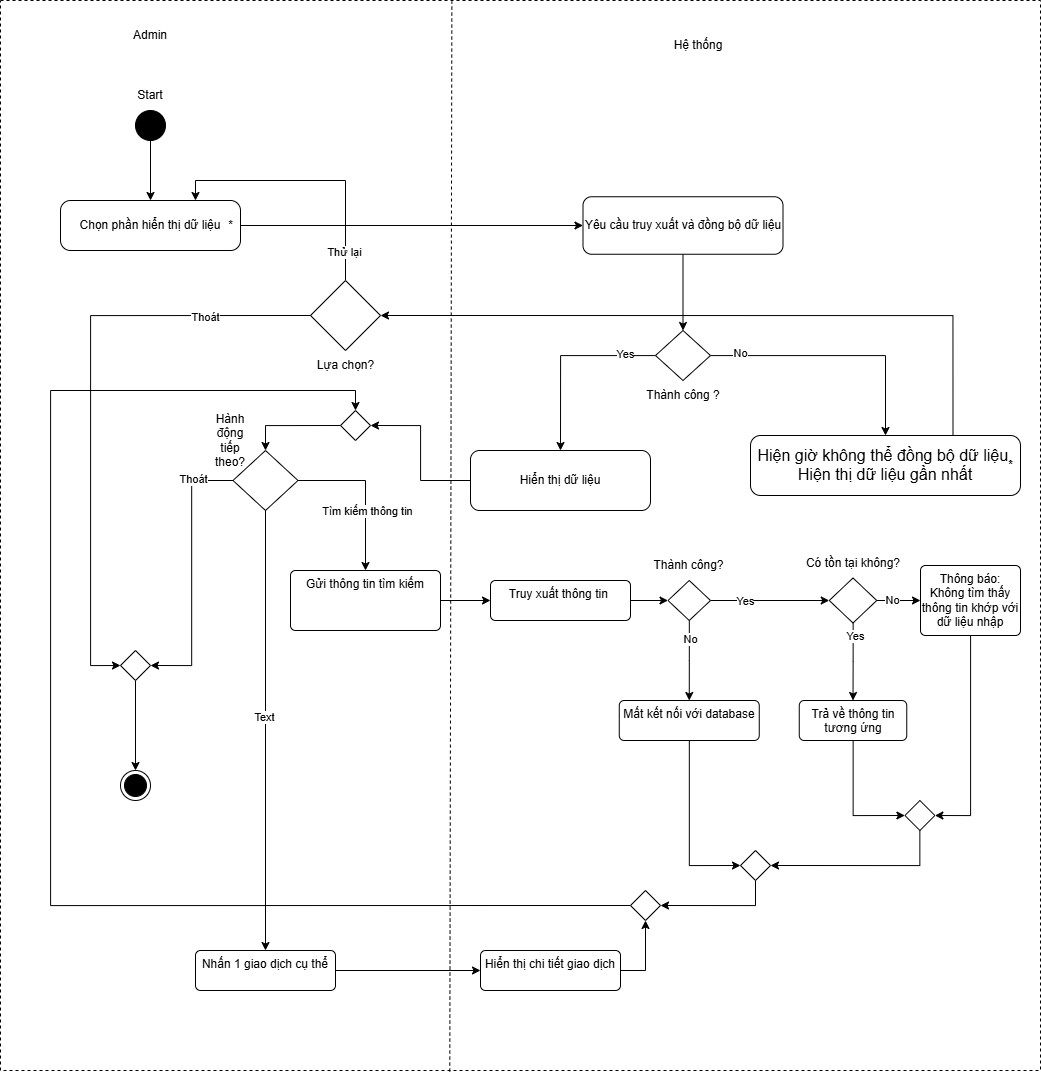

The diagram above was exported from draw.io. Its source (the exported page's mxGraphModel, read from the mxfile embedded in the PNG):
<mxGraphModel dx="1811" dy="1098" grid="1" gridSize="10" guides="1" tooltips="1" connect="1" arrows="1" fold="1" page="1" pageScale="1" pageWidth="2339" pageHeight="3300" math="0" shadow="0">
  <root>
    <mxCell id="0" />
    <mxCell id="1" parent="0" />
    <mxCell id="Qrl28LieeI4832vRNmSD-5" parent="1" style="rounded=0;whiteSpace=wrap;html=1;dashed=1;" value="" vertex="1">
      <mxGeometry height="1070" width="1040" x="80" y="80" as="geometry" />
    </mxCell>
    <mxCell id="Qrl28LieeI4832vRNmSD-7" edge="1" parent="1" source="Qrl28LieeI4832vRNmSD-5" style="endArrow=none;dashed=1;html=1;rounded=0;entryX=0.434;entryY=0.001;entryDx=0;entryDy=0;exitX=0.432;exitY=1.001;exitDx=0;exitDy=0;entryPerimeter=0;exitPerimeter=0;" target="Qrl28LieeI4832vRNmSD-5" value="">
      <mxGeometry height="50" relative="1" width="50" as="geometry">
        <mxPoint x="530" y="850" as="sourcePoint" />
        <mxPoint x="530.0000000000002" y="120" as="targetPoint" />
      </mxGeometry>
    </mxCell>
    <mxCell id="Qrl28LieeI4832vRNmSD-8" parent="1" style="text;html=1;whiteSpace=wrap;strokeColor=none;fillColor=none;align=center;verticalAlign=middle;rounded=0;" value="Admin" vertex="1">
      <mxGeometry height="30" width="60" x="200" y="100" as="geometry" />
    </mxCell>
    <mxCell id="Qrl28LieeI4832vRNmSD-9" parent="1" style="ellipse;fillColor=strokeColor;html=1;" value="" vertex="1">
      <mxGeometry height="30" width="30" x="215" y="190" as="geometry" />
    </mxCell>
    <mxCell id="Qrl28LieeI4832vRNmSD-10" parent="1" style="text;html=1;whiteSpace=wrap;strokeColor=none;fillColor=none;align=center;verticalAlign=middle;rounded=0;" value="Start" vertex="1">
      <mxGeometry height="30" width="60" x="200" y="160" as="geometry" />
    </mxCell>
    <mxCell id="Qrl28LieeI4832vRNmSD-11" edge="1" parent="1" source="Qrl28LieeI4832vRNmSD-9" style="endArrow=classic;html=1;rounded=0;exitX=0.5;exitY=1;exitDx=0;exitDy=0;" target="Qrl28LieeI4832vRNmSD-13" value="">
      <mxGeometry height="50" relative="1" width="50" as="geometry">
        <mxPoint x="420" y="350" as="sourcePoint" />
        <mxPoint x="470" y="300" as="targetPoint" />
      </mxGeometry>
    </mxCell>
    <mxCell id="Qrl28LieeI4832vRNmSD-13" parent="1" style="html=1;dashed=0;rounded=1;absoluteArcSize=1;arcSize=20;verticalAlign=middle;align=center;whiteSpace=wrap;" value="Chọn phần hiển thị dữ liệu" vertex="1">
      <mxGeometry height="50" width="180" x="140" y="280" as="geometry" />
    </mxCell>
    <mxCell id="Qrl28LieeI4832vRNmSD-14" parent="Qrl28LieeI4832vRNmSD-13" style="text;resizeWidth=0;resizeHeight=0;points=[];part=1;verticalAlign=middle;align=center;html=1;" value="*" vertex="1">
      <mxGeometry height="20" relative="1" width="20" x="1" y="0.5" as="geometry">
        <mxPoint x="-20" y="-10" as="offset" />
      </mxGeometry>
    </mxCell>
    <mxCell id="Qrl28LieeI4832vRNmSD-15" parent="1" style="text;html=1;whiteSpace=wrap;strokeColor=none;fillColor=none;align=center;verticalAlign=middle;rounded=0;" value="Hệ thống" vertex="1">
      <mxGeometry height="30" width="60" x="747.5" y="110" as="geometry" />
    </mxCell>
    <mxCell id="Qrl28LieeI4832vRNmSD-19" edge="1" parent="1" source="Qrl28LieeI4832vRNmSD-16" style="edgeStyle=orthogonalEdgeStyle;rounded=0;orthogonalLoop=1;jettySize=auto;html=1;entryX=0.5;entryY=0;entryDx=0;entryDy=0;" target="Qrl28LieeI4832vRNmSD-18">
      <mxGeometry relative="1" as="geometry" />
    </mxCell>
    <mxCell id="Qrl28LieeI4832vRNmSD-16" parent="1" style="rounded=1;whiteSpace=wrap;html=1;" value="Yêu cầu truy xuất và đồng bộ dữ liệu" vertex="1">
      <mxGeometry height="57.5" width="200" x="662.5" y="276.25" as="geometry" />
    </mxCell>
    <mxCell id="Qrl28LieeI4832vRNmSD-17" edge="1" parent="1" source="Qrl28LieeI4832vRNmSD-14" style="edgeStyle=orthogonalEdgeStyle;rounded=0;orthogonalLoop=1;jettySize=auto;html=1;entryX=0;entryY=0.5;entryDx=0;entryDy=0;" target="Qrl28LieeI4832vRNmSD-16">
      <mxGeometry relative="1" as="geometry" />
    </mxCell>
    <mxCell id="Qrl28LieeI4832vRNmSD-26" edge="1" parent="1" source="Qrl28LieeI4832vRNmSD-18" style="edgeStyle=orthogonalEdgeStyle;rounded=0;orthogonalLoop=1;jettySize=auto;html=1;entryX=0.5;entryY=0;entryDx=0;entryDy=0;" target="Qrl28LieeI4832vRNmSD-24">
      <mxGeometry relative="1" as="geometry" />
    </mxCell>
    <mxCell id="Qrl28LieeI4832vRNmSD-27" connectable="0" parent="Qrl28LieeI4832vRNmSD-26" style="edgeLabel;html=1;align=center;verticalAlign=middle;resizable=0;points=[];" value="No" vertex="1">
      <mxGeometry relative="1" x="-0.7649" y="3" as="geometry">
        <mxPoint as="offset" />
      </mxGeometry>
    </mxCell>
    <mxCell id="Qrl28LieeI4832vRNmSD-38" edge="1" parent="1" source="Qrl28LieeI4832vRNmSD-18" style="edgeStyle=orthogonalEdgeStyle;rounded=0;orthogonalLoop=1;jettySize=auto;html=1;entryX=0.5;entryY=0;entryDx=0;entryDy=0;" target="Qrl28LieeI4832vRNmSD-21">
      <mxGeometry relative="1" as="geometry" />
    </mxCell>
    <mxCell id="Qrl28LieeI4832vRNmSD-39" connectable="0" parent="Qrl28LieeI4832vRNmSD-38" style="edgeLabel;html=1;align=center;verticalAlign=middle;resizable=0;points=[];" value="Yes" vertex="1">
      <mxGeometry relative="1" x="-0.6681" y="-2" as="geometry">
        <mxPoint as="offset" />
      </mxGeometry>
    </mxCell>
    <mxCell id="Qrl28LieeI4832vRNmSD-18" parent="1" style="rhombus;" value="" vertex="1">
      <mxGeometry height="50" width="55" x="735" y="410" as="geometry" />
    </mxCell>
    <mxCell id="Qrl28LieeI4832vRNmSD-20" parent="1" style="text;html=1;whiteSpace=wrap;strokeColor=none;fillColor=none;align=center;verticalAlign=middle;rounded=0;" value="Thành công ?" vertex="1">
      <mxGeometry height="30" width="80" x="722.5" y="460" as="geometry" />
    </mxCell>
    <mxCell id="Qrl28LieeI4832vRNmSD-29" edge="1" parent="1" source="Qrl28LieeI4832vRNmSD-21" style="edgeStyle=orthogonalEdgeStyle;rounded=0;orthogonalLoop=1;jettySize=auto;html=1;entryX=1;entryY=0.5;entryDx=0;entryDy=0;" target="xLjPwM_zD7srkzFQ4ow8-8">
      <mxGeometry relative="1" as="geometry">
        <Array as="points">
          <mxPoint x="500" y="560" />
          <mxPoint x="500" y="505" />
        </Array>
      </mxGeometry>
    </mxCell>
    <mxCell id="Qrl28LieeI4832vRNmSD-21" parent="1" style="rounded=1;whiteSpace=wrap;html=1;" value="Hiển thị dữ liệu" vertex="1">
      <mxGeometry height="60" width="180" x="550" y="530" as="geometry" />
    </mxCell>
    <mxCell id="Qrl28LieeI4832vRNmSD-68" edge="1" parent="1" source="Qrl28LieeI4832vRNmSD-24" style="edgeStyle=orthogonalEdgeStyle;rounded=0;orthogonalLoop=1;jettySize=auto;html=1;exitX=0.75;exitY=0;exitDx=0;exitDy=0;entryX=1;entryY=0.5;entryDx=0;entryDy=0;" target="Qrl28LieeI4832vRNmSD-66">
      <mxGeometry relative="1" as="geometry" />
    </mxCell>
    <mxCell id="Qrl28LieeI4832vRNmSD-24" parent="1" style="html=1;dashed=0;rounded=1;absoluteArcSize=1;arcSize=20;verticalAlign=middle;align=center;whiteSpace=wrap;" value="&lt;span style=&quot;font-size:12.0pt;line-height:115%;&amp;lt;br/&amp;gt;font-family:&amp;quot;Aptos&amp;quot;,sans-serif;mso-ascii-theme-font:minor-latin;mso-fareast-font-family:&amp;lt;br/&amp;gt;Aptos;mso-fareast-theme-font:minor-latin;mso-hansi-theme-font:minor-latin;&amp;lt;br/&amp;gt;mso-bidi-font-family:&amp;quot;Times New Roman&amp;quot;;mso-bidi-theme-font:minor-bidi;&amp;lt;br/&amp;gt;mso-ansi-language:EN-US;mso-fareast-language:EN-US;mso-bidi-language:AR-SA&quot;&gt;Hiện giờ không thể đồng bộ dữ liệu. Hiện thị dữ liệu gần nhất&lt;/span&gt;" vertex="1">
      <mxGeometry height="60" width="270" x="830" y="515" as="geometry" />
    </mxCell>
    <mxCell id="Qrl28LieeI4832vRNmSD-25" parent="Qrl28LieeI4832vRNmSD-24" style="text;resizeWidth=0;resizeHeight=0;points=[];part=1;verticalAlign=middle;align=center;html=1;" value="*" vertex="1">
      <mxGeometry height="20" relative="1" width="20" x="1" y="0.5" as="geometry">
        <mxPoint x="-20" y="-10" as="offset" />
      </mxGeometry>
    </mxCell>
    <mxCell id="Qrl28LieeI4832vRNmSD-31" connectable="0" parent="1" style="group" value="" vertex="1">
      <mxGeometry height="90" width="130" x="280" y="500" as="geometry" />
    </mxCell>
    <mxCell id="Qrl28LieeI4832vRNmSD-28" parent="Qrl28LieeI4832vRNmSD-31" style="rhombus;" value="" vertex="1">
      <mxGeometry height="60" width="65" x="32.5" y="30" as="geometry" />
    </mxCell>
    <mxCell id="Qrl28LieeI4832vRNmSD-30" parent="Qrl28LieeI4832vRNmSD-31" style="text;html=1;whiteSpace=wrap;strokeColor=none;fillColor=none;align=center;verticalAlign=middle;rounded=0;" value="Hành động tiếp theo?" vertex="1">
      <mxGeometry height="20" width="20" x="20" y="10" as="geometry" />
    </mxCell>
    <mxCell id="Qrl28LieeI4832vRNmSD-33" edge="1" parent="1" source="Qrl28LieeI4832vRNmSD-28" style="edgeStyle=orthogonalEdgeStyle;rounded=0;orthogonalLoop=1;jettySize=auto;html=1;entryX=1;entryY=0.5;entryDx=0;entryDy=0;" target="xLjPwM_zD7srkzFQ4ow8-2">
      <mxGeometry relative="1" as="geometry">
        <mxPoint x="175" y="730" as="targetPoint" />
      </mxGeometry>
    </mxCell>
    <mxCell id="Qrl28LieeI4832vRNmSD-34" connectable="0" parent="Qrl28LieeI4832vRNmSD-33" style="edgeLabel;html=1;align=center;verticalAlign=middle;resizable=0;points=[];" value="Thoát" vertex="1">
      <mxGeometry relative="1" x="-0.6313" as="geometry">
        <mxPoint x="1" y="-10" as="offset" />
      </mxGeometry>
    </mxCell>
    <mxCell id="Qrl28LieeI4832vRNmSD-35" parent="1" style="ellipse;html=1;shape=endState;fillColor=strokeColor;" value="" vertex="1">
      <mxGeometry height="30" width="30" x="200" y="850" as="geometry" />
    </mxCell>
    <mxCell id="Qrl28LieeI4832vRNmSD-46" edge="1" parent="1" source="Qrl28LieeI4832vRNmSD-36" style="edgeStyle=orthogonalEdgeStyle;rounded=0;orthogonalLoop=1;jettySize=auto;html=1;entryX=0;entryY=0.5;entryDx=0;entryDy=0;" target="Qrl28LieeI4832vRNmSD-45">
      <mxGeometry relative="1" as="geometry" />
    </mxCell>
    <mxCell id="Qrl28LieeI4832vRNmSD-36" parent="1" style="html=1;align=center;verticalAlign=top;rounded=1;absoluteArcSize=1;arcSize=10;dashed=0;whiteSpace=wrap;" value="Gửi thông tin tìm kiếm" vertex="1">
      <mxGeometry height="60" width="150" x="370" y="650" as="geometry" />
    </mxCell>
    <mxCell id="Qrl28LieeI4832vRNmSD-40" edge="1" parent="1" source="Qrl28LieeI4832vRNmSD-28" style="edgeStyle=orthogonalEdgeStyle;rounded=0;orthogonalLoop=1;jettySize=auto;html=1;entryX=0.5;entryY=0;entryDx=0;entryDy=0;exitX=1;exitY=0.5;exitDx=0;exitDy=0;" target="Qrl28LieeI4832vRNmSD-36">
      <mxGeometry relative="1" as="geometry">
        <Array as="points">
          <mxPoint x="445" y="560" />
        </Array>
      </mxGeometry>
    </mxCell>
    <mxCell id="Qrl28LieeI4832vRNmSD-42" connectable="0" parent="Qrl28LieeI4832vRNmSD-40" style="edgeLabel;html=1;align=center;verticalAlign=middle;resizable=0;points=[];" value="Tìm kiếm thông tin" vertex="1">
      <mxGeometry relative="1" x="-0.6616" y="-1" as="geometry">
        <mxPoint x="41" y="29" as="offset" />
      </mxGeometry>
    </mxCell>
    <mxCell id="Qrl28LieeI4832vRNmSD-49" edge="1" parent="1" source="Qrl28LieeI4832vRNmSD-45" style="edgeStyle=orthogonalEdgeStyle;rounded=0;orthogonalLoop=1;jettySize=auto;html=1;entryX=0;entryY=0.5;entryDx=0;entryDy=0;" target="Qrl28LieeI4832vRNmSD-47">
      <mxGeometry relative="1" as="geometry" />
    </mxCell>
    <mxCell id="Qrl28LieeI4832vRNmSD-45" parent="1" style="html=1;align=center;verticalAlign=top;rounded=1;absoluteArcSize=1;arcSize=10;dashed=0;whiteSpace=wrap;" value="Truy xuất thông tin&amp;nbsp;" vertex="1">
      <mxGeometry height="40" width="140" x="570" y="660" as="geometry" />
    </mxCell>
    <mxCell id="Qrl28LieeI4832vRNmSD-51" edge="1" parent="1" source="Qrl28LieeI4832vRNmSD-47" style="edgeStyle=orthogonalEdgeStyle;rounded=0;orthogonalLoop=1;jettySize=auto;html=1;exitX=1;exitY=0.5;exitDx=0;exitDy=0;entryX=0;entryY=0.5;entryDx=0;entryDy=0;" target="Qrl28LieeI4832vRNmSD-50">
      <mxGeometry relative="1" as="geometry" />
    </mxCell>
    <mxCell id="Qrl28LieeI4832vRNmSD-53" connectable="0" parent="Qrl28LieeI4832vRNmSD-51" style="edgeLabel;html=1;align=center;verticalAlign=middle;resizable=0;points=[];" value="Yes" vertex="1">
      <mxGeometry relative="1" x="-0.4111" y="-2" as="geometry">
        <mxPoint y="-2" as="offset" />
      </mxGeometry>
    </mxCell>
    <mxCell id="Qrl28LieeI4832vRNmSD-55" edge="1" parent="1" source="Qrl28LieeI4832vRNmSD-47" style="edgeStyle=orthogonalEdgeStyle;rounded=0;orthogonalLoop=1;jettySize=auto;html=1;entryX=0.5;entryY=0;entryDx=0;entryDy=0;" target="Qrl28LieeI4832vRNmSD-54">
      <mxGeometry relative="1" as="geometry" />
    </mxCell>
    <mxCell id="Qrl28LieeI4832vRNmSD-56" connectable="0" parent="Qrl28LieeI4832vRNmSD-55" style="edgeLabel;html=1;align=center;verticalAlign=middle;resizable=0;points=[];" value="No" vertex="1">
      <mxGeometry relative="1" x="-0.5634" as="geometry">
        <mxPoint as="offset" />
      </mxGeometry>
    </mxCell>
    <mxCell id="Qrl28LieeI4832vRNmSD-47" parent="1" style="rhombus;" value="" vertex="1">
      <mxGeometry height="40" width="42.5" x="747.5" y="660" as="geometry" />
    </mxCell>
    <mxCell id="Qrl28LieeI4832vRNmSD-48" parent="1" style="text;html=1;whiteSpace=wrap;strokeColor=none;fillColor=none;align=center;verticalAlign=middle;rounded=0;" value="Thành công?" vertex="1">
      <mxGeometry height="30" width="76.87" x="730.3199999999999" y="630" as="geometry" />
    </mxCell>
    <mxCell id="Qrl28LieeI4832vRNmSD-58" edge="1" parent="1" source="Qrl28LieeI4832vRNmSD-50" style="edgeStyle=orthogonalEdgeStyle;rounded=0;orthogonalLoop=1;jettySize=auto;html=1;entryX=0.5;entryY=0;entryDx=0;entryDy=0;" target="Qrl28LieeI4832vRNmSD-57">
      <mxGeometry relative="1" as="geometry" />
    </mxCell>
    <mxCell id="Qrl28LieeI4832vRNmSD-61" connectable="0" parent="Qrl28LieeI4832vRNmSD-58" style="edgeLabel;html=1;align=center;verticalAlign=middle;resizable=0;points=[];" value="Yes" vertex="1">
      <mxGeometry relative="1" x="-0.6496" y="1" as="geometry">
        <mxPoint as="offset" />
      </mxGeometry>
    </mxCell>
    <mxCell id="Qrl28LieeI4832vRNmSD-60" edge="1" parent="1" source="Qrl28LieeI4832vRNmSD-50" style="edgeStyle=orthogonalEdgeStyle;rounded=0;orthogonalLoop=1;jettySize=auto;html=1;exitX=1;exitY=0.5;exitDx=0;exitDy=0;entryX=0;entryY=0.5;entryDx=0;entryDy=0;" target="Qrl28LieeI4832vRNmSD-59">
      <mxGeometry relative="1" as="geometry" />
    </mxCell>
    <mxCell id="Qrl28LieeI4832vRNmSD-62" connectable="0" parent="Qrl28LieeI4832vRNmSD-60" style="edgeLabel;html=1;align=center;verticalAlign=middle;resizable=0;points=[];" value="No" vertex="1">
      <mxGeometry relative="1" x="-0.3592" y="1" as="geometry">
        <mxPoint as="offset" />
      </mxGeometry>
    </mxCell>
    <mxCell id="Qrl28LieeI4832vRNmSD-50" parent="1" style="rhombus;" value="" vertex="1">
      <mxGeometry height="45" width="47.5" x="908.75" y="657.5" as="geometry" />
    </mxCell>
    <mxCell id="Qrl28LieeI4832vRNmSD-52" parent="1" style="text;html=1;whiteSpace=wrap;strokeColor=none;fillColor=none;align=center;verticalAlign=middle;rounded=0;" value="Có tồn tại không?" vertex="1">
      <mxGeometry height="30" width="103.75" x="880.63" y="627.5" as="geometry" />
    </mxCell>
    <mxCell id="_LsBHn26hnYWrZnfz6Rl-14" edge="1" parent="1" source="Qrl28LieeI4832vRNmSD-54" style="edgeStyle=orthogonalEdgeStyle;rounded=0;orthogonalLoop=1;jettySize=auto;html=1;entryX=0;entryY=0.5;entryDx=0;entryDy=0;" target="_LsBHn26hnYWrZnfz6Rl-11">
      <mxGeometry relative="1" as="geometry" />
    </mxCell>
    <mxCell id="Qrl28LieeI4832vRNmSD-54" parent="1" style="html=1;align=center;verticalAlign=top;rounded=1;absoluteArcSize=1;arcSize=10;dashed=0;whiteSpace=wrap;" value="Mất kết nối với database" vertex="1">
      <mxGeometry height="40" width="140" x="698.76" y="780" as="geometry" />
    </mxCell>
    <mxCell id="_LsBHn26hnYWrZnfz6Rl-10" edge="1" parent="1" source="Qrl28LieeI4832vRNmSD-57" style="edgeStyle=orthogonalEdgeStyle;rounded=0;orthogonalLoop=1;jettySize=auto;html=1;entryX=0;entryY=0.5;entryDx=0;entryDy=0;" target="_LsBHn26hnYWrZnfz6Rl-8">
      <mxGeometry relative="1" as="geometry" />
    </mxCell>
    <mxCell id="Qrl28LieeI4832vRNmSD-57" parent="1" style="html=1;align=center;verticalAlign=top;rounded=1;absoluteArcSize=1;arcSize=10;dashed=0;whiteSpace=wrap;" value="Trả về thông tin tương ứng" vertex="1">
      <mxGeometry height="40" width="107.5" x="878.76" y="780" as="geometry" />
    </mxCell>
    <mxCell id="_LsBHn26hnYWrZnfz6Rl-9" edge="1" parent="1" source="Qrl28LieeI4832vRNmSD-59" style="edgeStyle=orthogonalEdgeStyle;rounded=0;orthogonalLoop=1;jettySize=auto;html=1;entryX=1;entryY=0.5;entryDx=0;entryDy=0;" target="_LsBHn26hnYWrZnfz6Rl-8">
      <mxGeometry relative="1" as="geometry" />
    </mxCell>
    <mxCell id="Qrl28LieeI4832vRNmSD-59" parent="1" style="html=1;align=center;verticalAlign=top;rounded=1;absoluteArcSize=1;arcSize=10;dashed=0;whiteSpace=wrap;" value="Thông báo: Không tìm thấy thông tin khớp với dữ liệu nhập" vertex="1">
      <mxGeometry height="70" width="100" x="1000" y="645" as="geometry" />
    </mxCell>
    <mxCell id="Qrl28LieeI4832vRNmSD-69" edge="1" parent="1" source="Qrl28LieeI4832vRNmSD-66" style="edgeStyle=orthogonalEdgeStyle;rounded=0;orthogonalLoop=1;jettySize=auto;html=1;exitX=0.5;exitY=0;exitDx=0;exitDy=0;entryX=0.75;entryY=0;entryDx=0;entryDy=0;" target="Qrl28LieeI4832vRNmSD-13">
      <mxGeometry relative="1" as="geometry" />
    </mxCell>
    <mxCell id="Qrl28LieeI4832vRNmSD-70" connectable="0" parent="Qrl28LieeI4832vRNmSD-69" style="edgeLabel;html=1;align=center;verticalAlign=middle;resizable=0;points=[];" value="Thử lại" vertex="1">
      <mxGeometry relative="1" x="-0.7814" y="2" as="geometry">
        <mxPoint as="offset" />
      </mxGeometry>
    </mxCell>
    <mxCell id="Qrl28LieeI4832vRNmSD-66" parent="1" style="rhombus;" value="" vertex="1">
      <mxGeometry height="70" width="70" x="390" y="360" as="geometry" />
    </mxCell>
    <mxCell id="Qrl28LieeI4832vRNmSD-67" parent="1" style="text;html=1;whiteSpace=wrap;strokeColor=none;fillColor=none;align=center;verticalAlign=middle;rounded=0;" value="Lựa chọn?" vertex="1">
      <mxGeometry height="30" width="125" x="362.5" y="430" as="geometry" />
    </mxCell>
    <mxCell id="Qrl28LieeI4832vRNmSD-74" edge="1" parent="1" source="xLjPwM_zD7srkzFQ4ow8-2" style="edgeStyle=orthogonalEdgeStyle;rounded=0;orthogonalLoop=1;jettySize=auto;html=1;entryX=0.5;entryY=0;entryDx=0;entryDy=0;exitX=0.5;exitY=1;exitDx=0;exitDy=0;" target="Qrl28LieeI4832vRNmSD-35">
      <mxGeometry relative="1" as="geometry">
        <mxPoint x="192.5" y="732.5" as="sourcePoint" />
      </mxGeometry>
    </mxCell>
    <mxCell id="Qrl28LieeI4832vRNmSD-75" edge="1" parent="1" source="Qrl28LieeI4832vRNmSD-66" style="edgeStyle=orthogonalEdgeStyle;rounded=0;orthogonalLoop=1;jettySize=auto;html=1;entryX=0;entryY=0.5;entryDx=0;entryDy=0;exitX=0;exitY=0.5;exitDx=0;exitDy=0;" target="xLjPwM_zD7srkzFQ4ow8-2">
      <mxGeometry relative="1" as="geometry">
        <Array as="points">
          <mxPoint x="170" y="395" />
          <mxPoint x="170" y="745" />
        </Array>
        <mxPoint x="280" y="340" as="sourcePoint" />
        <mxPoint x="120" y="690" as="targetPoint" />
      </mxGeometry>
    </mxCell>
    <mxCell id="Qrl28LieeI4832vRNmSD-76" connectable="0" parent="Qrl28LieeI4832vRNmSD-75" style="edgeLabel;html=1;align=center;verticalAlign=middle;resizable=0;points=[];" value="Thoát" vertex="1">
      <mxGeometry relative="1" x="-0.6456" y="1" as="geometry">
        <mxPoint as="offset" />
      </mxGeometry>
    </mxCell>
    <mxCell id="xLjPwM_zD7srkzFQ4ow8-2" parent="1" style="rhombus;" value="" vertex="1">
      <mxGeometry height="30" width="30" x="200" y="730" as="geometry" />
    </mxCell>
    <mxCell id="xLjPwM_zD7srkzFQ4ow8-11" edge="1" parent="1" source="xLjPwM_zD7srkzFQ4ow8-8" style="edgeStyle=orthogonalEdgeStyle;rounded=0;orthogonalLoop=1;jettySize=auto;html=1;exitX=0;exitY=0.5;exitDx=0;exitDy=0;entryX=0.5;entryY=0;entryDx=0;entryDy=0;" target="Qrl28LieeI4832vRNmSD-28">
      <mxGeometry relative="1" as="geometry">
        <Array as="points">
          <mxPoint x="345" y="505" />
        </Array>
      </mxGeometry>
    </mxCell>
    <mxCell id="xLjPwM_zD7srkzFQ4ow8-8" parent="1" style="rhombus;" value="" vertex="1">
      <mxGeometry height="30" width="30" x="420" y="490" as="geometry" />
    </mxCell>
    <mxCell id="_LsBHn26hnYWrZnfz6Rl-7" edge="1" parent="1" source="_LsBHn26hnYWrZnfz6Rl-1" style="edgeStyle=orthogonalEdgeStyle;rounded=0;orthogonalLoop=1;jettySize=auto;html=1;entryX=0;entryY=0.5;entryDx=0;entryDy=0;" target="_LsBHn26hnYWrZnfz6Rl-6">
      <mxGeometry relative="1" as="geometry" />
    </mxCell>
    <mxCell id="_LsBHn26hnYWrZnfz6Rl-1" parent="1" style="html=1;align=center;verticalAlign=top;rounded=1;absoluteArcSize=1;arcSize=10;dashed=0;whiteSpace=wrap;" value="Nhấn 1 giao dịch cụ thể" vertex="1">
      <mxGeometry height="40" width="140" x="275" y="1030" as="geometry" />
    </mxCell>
    <mxCell id="_LsBHn26hnYWrZnfz6Rl-5" edge="1" parent="1" source="Qrl28LieeI4832vRNmSD-28" style="edgeStyle=orthogonalEdgeStyle;rounded=0;orthogonalLoop=1;jettySize=auto;html=1;entryX=0.5;entryY=0;entryDx=0;entryDy=0;" target="_LsBHn26hnYWrZnfz6Rl-1">
      <mxGeometry relative="1" as="geometry" />
    </mxCell>
    <mxCell id="_LsBHn26hnYWrZnfz6Rl-21" connectable="0" parent="_LsBHn26hnYWrZnfz6Rl-5" style="edgeLabel;html=1;align=center;verticalAlign=middle;resizable=0;points=[];" value="Text" vertex="1">
      <mxGeometry relative="1" x="-0.0636" y="-2" as="geometry">
        <mxPoint y="1" as="offset" />
      </mxGeometry>
    </mxCell>
    <mxCell id="_LsBHn26hnYWrZnfz6Rl-19" edge="1" parent="1" source="_LsBHn26hnYWrZnfz6Rl-6" style="edgeStyle=orthogonalEdgeStyle;rounded=0;orthogonalLoop=1;jettySize=auto;html=1;exitX=1;exitY=0.5;exitDx=0;exitDy=0;entryX=0.5;entryY=1;entryDx=0;entryDy=0;" target="_LsBHn26hnYWrZnfz6Rl-16">
      <mxGeometry relative="1" as="geometry" />
    </mxCell>
    <mxCell id="_LsBHn26hnYWrZnfz6Rl-6" parent="1" style="html=1;align=center;verticalAlign=top;rounded=1;absoluteArcSize=1;arcSize=10;dashed=0;whiteSpace=wrap;" value="Hiển thị chi tiết giao dịch" vertex="1">
      <mxGeometry height="40" width="140" x="560" y="1030" as="geometry" />
    </mxCell>
    <mxCell id="_LsBHn26hnYWrZnfz6Rl-15" edge="1" parent="1" source="_LsBHn26hnYWrZnfz6Rl-8" style="edgeStyle=orthogonalEdgeStyle;rounded=0;orthogonalLoop=1;jettySize=auto;html=1;entryX=1;entryY=0.5;entryDx=0;entryDy=0;" target="_LsBHn26hnYWrZnfz6Rl-11">
      <mxGeometry relative="1" as="geometry">
        <Array as="points">
          <mxPoint x="999" y="945" />
        </Array>
      </mxGeometry>
    </mxCell>
    <mxCell id="_LsBHn26hnYWrZnfz6Rl-8" parent="1" style="rhombus;" value="" vertex="1">
      <mxGeometry height="30" width="30" x="984.38" y="880" as="geometry" />
    </mxCell>
    <mxCell id="_LsBHn26hnYWrZnfz6Rl-18" edge="1" parent="1" source="_LsBHn26hnYWrZnfz6Rl-11" style="edgeStyle=orthogonalEdgeStyle;rounded=0;orthogonalLoop=1;jettySize=auto;html=1;exitX=0.5;exitY=1;exitDx=0;exitDy=0;entryX=1;entryY=0.5;entryDx=0;entryDy=0;" target="_LsBHn26hnYWrZnfz6Rl-16">
      <mxGeometry relative="1" as="geometry" />
    </mxCell>
    <mxCell id="_LsBHn26hnYWrZnfz6Rl-11" parent="1" style="rhombus;" value="" vertex="1">
      <mxGeometry height="30" width="30" x="820" y="930" as="geometry" />
    </mxCell>
    <mxCell id="_LsBHn26hnYWrZnfz6Rl-20" edge="1" parent="1" source="_LsBHn26hnYWrZnfz6Rl-16" style="edgeStyle=orthogonalEdgeStyle;rounded=0;orthogonalLoop=1;jettySize=auto;html=1;exitX=0;exitY=0.5;exitDx=0;exitDy=0;entryX=0.5;entryY=0;entryDx=0;entryDy=0;" target="xLjPwM_zD7srkzFQ4ow8-8">
      <mxGeometry relative="1" as="geometry">
        <Array as="points">
          <mxPoint x="130" y="985" />
          <mxPoint x="130" y="470" />
          <mxPoint x="435" y="470" />
        </Array>
      </mxGeometry>
    </mxCell>
    <mxCell id="_LsBHn26hnYWrZnfz6Rl-16" parent="1" style="rhombus;" value="" vertex="1">
      <mxGeometry height="30" width="30" x="710" y="970" as="geometry" />
    </mxCell>
  </root>
</mxGraphModel>